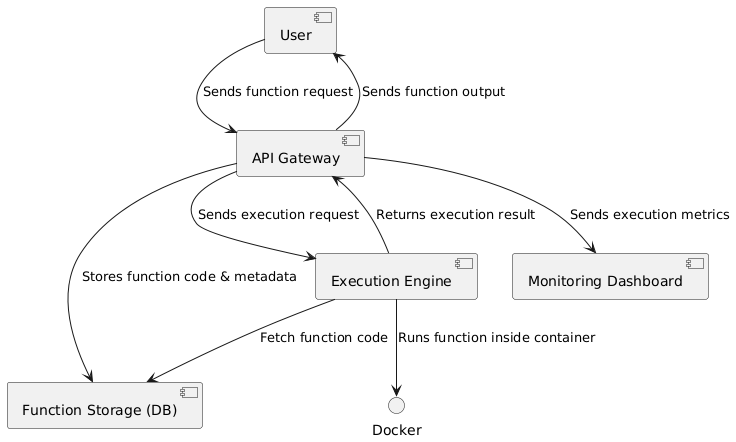

The diagram above was rendered by PlantUML. Its source (embedded in the PNG):
@startuml
' System Architecture Diagram
component "User" as User
component "API Gateway" as API
component "Function Storage (DB)" as DB
component "Execution Engine" as Engine
component "Monitoring Dashboard" as Dashboard

User --> API : Sends function request
API --> DB : Stores function code & metadata
API --> Engine : Sends execution request
Engine --> DB : Fetch function code
Engine --> Docker : Runs function inside container
Engine --> API : Returns execution result
API --> User : Sends function output
API --> Dashboard : Sends execution metrics
@enduml